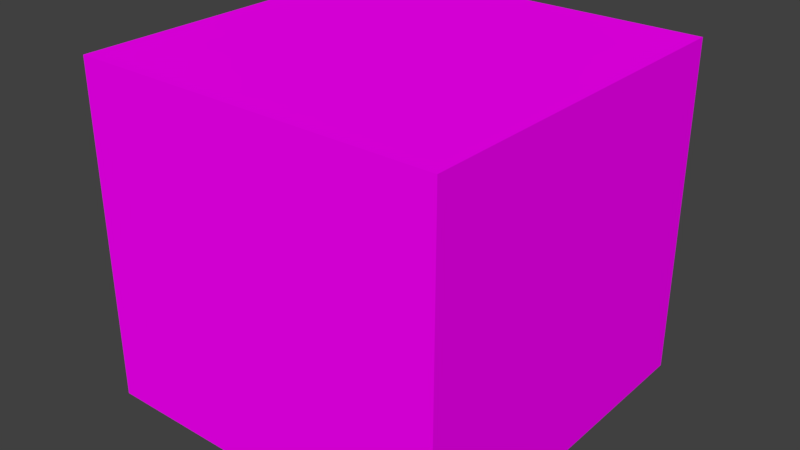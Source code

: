 # Source: box01.blend  (saved by Blender 2.79.0; exported with 4.5.12 LTS)
import bpy
from mathutils import Matrix  # noqa: F401  (used for matrix-valued properties, if any)

bpy.ops.wm.read_factory_settings(use_empty=True)
scene = bpy.context.scene
scene.name = 'Scene'

# ---- collections
col_collection_1 = bpy.data.collections.new('Collection 1'); scene.collection.children.link(col_collection_1)

# ---- images (referenced by path relative to the original .blend; pixels are not part of the script)
import os
ASSET_DIR = os.environ.get("B2B_ASSET_DIR", "")  # directory of the original .blend (textures are referenced by path, not embedded)
HERE = os.path.dirname(os.path.abspath(__file__))  # packed textures are extracted next to this script under _unpacked/

def load_image(name, relpath, width, height, colorspace="sRGB"):
    """Load a texture the original file referenced (path relative to the .blend, or extracted next to this script)."""
    p = next((c for c in (os.path.join(HERE, relpath), os.path.join(ASSET_DIR, relpath)) if relpath and os.path.exists(c)), "")
    if p:
        img = bpy.data.images.load(p, check_existing=True)
        img.name = name
    else:  # same state as the original file: an image datablock whose file is absent (Cycles renders it pink)
        img = bpy.data.images.new(name, width, height)
        img.source = "FILE"
        img.filepath = "//" + (relpath or name)
    img.colorspace_settings.name = colorspace
    return img
img_texturecolors_png = load_image('textureColors.png', 'textureColors.png', 1024, 1024, 'sRGB')

# ---- materials (node trees are filled in below, after node groups)
mat_material_002 = bpy.data.materials.new('Material.002')
mat_material_002.alpha_threshold = 0.0
mat_material_002.roughness = 0.5

# ---- material node trees
mat_material_002.use_nodes = True; mat_material_002.node_tree.nodes.clear()
_N = mat_material_002.node_tree.nodes; _L = mat_material_002.node_tree.links
n0 = _N.new('ShaderNodeOutputMaterial'); n0.name = 'Material Output'; n0.location = (300, 300)
n1 = _N.new('ShaderNodeBsdfDiffuse'); n1.name = 'Diffuse BSDF'; n1.location = (10, 300)
n2 = _N.new('ShaderNodeTexImage'); n2.name = 'Image Texture'; n2.location = (-180, 300)
n2.width = 140
n2.image = img_texturecolors_png
_L.new(n1.outputs[0], n0.inputs[0])
_L.new(n2.outputs[0], n1.inputs[0])
n0.is_active_output = True

# ---- world
world_world = bpy.data.worlds.new('World'); scene.world = world_world
world_world.color = (0.05088, 0.05088, 0.05088)
world_world.use_sun_shadow = False
world_world.sun_shadow_jitter_overblur = 0.0
world_world.cycles.sampling_method = 'MANUAL'

# ---- meshes
me_cube_002 = bpy.data.meshes.new('Cube.002')
me_cube_002.from_pydata([(-1.0, -1.0, 5.96e-07), (-1.0, -1.0, 1.43), (-0.4832, 1.0, 0.7468), (-0.4832, 1.0, 1.143), (1.0, -1.0, 5.96e-07), (1.0, -1.0, 1.43), (0.4832, 1.0, 0.7468), (0.4832, 1.0, 1.143), (-1.0, -1.0, 1.832), (-1.0, 1.0, 1.832), (1.0, 1.0, 1.832), (1.0, -1.0, 1.832), (-1.0, 1.0, 1.43), (-1.0, 1.0, 5.96e-07), (1.0, 1.0, 5.96e-07), (1.0, 1.0, 1.43)], [], [(0, 1, 12, 13), (2, 3, 7, 6), (14, 15, 5, 4), (4, 5, 1, 0), (13, 14, 4, 0), (15, 12, 9, 10), (10, 9, 8, 11), (5, 15, 10, 11), (12, 1, 8, 9), (1, 5, 11, 8), (3, 2, 13, 12), (2, 6, 14, 13), (7, 3, 12, 15), (6, 7, 15, 14)])
_uv = me_cube_002.uv_layers.new(name='UVMap')
_uv.uv.foreach_set('vector', [0.3779, 0.2636, 0.4134, 0.2636, 0.4134, 0.299, 0.3779, 0.299, 0.2562, 0.261, 0.266, 0.261, 0.266, 0.2781, 0.2562, 0.2781, 0.3779, 0.2636, 0.4134, 0.2636, 0.4134, 0.299, 0.3779, 0.299, 0.3779, 0.2636, 0.4134, 0.2636, 0.4134, 0.299, 0.3779, 0.299, 0.3779, 0.2636, 0.4134, 0.2636, 0.4134, 0.299, 0.3779, 0.299, 0.2993, 0.7151, 0.3348, 0.7151, 0.3348, 0.7506, 0.2993, 0.7506, 0.2993, 0.7151, 0.3348, 0.7151, 0.3348, 0.7506, 0.2993, 0.7506, 0.2993, 0.7151, 0.3348, 0.7151, 0.3348, 0.7506, 0.2993, 0.7506, 0.2993, 0.7151, 0.3348, 0.7151, 0.3348, 0.7506, 0.2993, 0.7506, 0.2993, 0.7151, 0.3348, 0.7151, 0.3348, 0.7506, 0.2993, 0.7506, 0.4006, 0.2727, 0.3908, 0.2727, 0.3779, 0.2636, 0.4134, 0.2636, 0.3908, 0.2727, 0.3908, 0.2899, 0.3779, 0.299, 0.3779, 0.2636, 0.4006, 0.2899, 0.4006, 0.2727, 0.4134, 0.2636, 0.4134, 0.299, 0.3908, 0.2899, 0.4006, 0.2899, 0.4134, 0.299, 0.3779, 0.299])
me_cube_002.materials.append(mat_material_002)
me_cube_002.use_remesh_preserve_volume = False
me_cube_002.use_remesh_preserve_attributes = False
me_cube_002.use_mirror_vertex_groups = False
me_cube_002.update()

# ---- objects
ob_cube = bpy.data.objects.new('Cube', me_cube_002)

# ---- transforms, parenting, visibility, modifiers, constraints
ob_cube.location = (0.0, 0.0, 0.0)
ob_cube.scale = (0.154, 0.154, 0.154)
ob_cube.lineart.crease_threshold = 0.0

# ---- collection membership
col_collection_1.objects.link(ob_cube)

# ---- scene / render settings (as saved in the file)
scene.frame_start = 1; scene.frame_end = 250; scene.frame_set(2)
scene.render.engine = 'CYCLES'
scene.render.resolution_percentage = 50
scene.render.dither_intensity = 0.0
scene.cycles.use_denoising = False
scene.cycles.samples = 128
scene.cycles.sampling_pattern = 'TABULATED_SOBOL'
scene.cycles.use_adaptive_sampling = False
scene.cycles.use_light_tree = False
scene.cycles.blur_glossy = 0.0
scene.cycles.sample_clamp_indirect = 0.0
scene.view_settings.view_transform = 'Standard'
bpy.context.view_layer.update()

# ---- added for rendering (the .blend has no active camera and no usable light): camera, sun
cam_auto = bpy.data.cameras.new('AutoCamera')
cam_auto.lens = 50.0
cam_auto.sensor_width = 36.0
cam_auto.clip_end = 1000.0
ob_auto_camera = bpy.data.objects.new('AutoCamera', cam_auto)
scene.collection.objects.link(ob_auto_camera)
ob_auto_camera.location = (0.480007, -0.576009, 0.52501)
ob_auto_camera.rotation_euler = (1.09748, -7.21219e-08, 0.694738)
scene.camera = ob_auto_camera
light_auto_sun = bpy.data.lights.new('AutoSun', 'SUN')
light_auto_sun.energy = 3.0
light_auto_sun.angle = 0.0523599
ob_auto_sun = bpy.data.objects.new('AutoSun', light_auto_sun)
scene.collection.objects.link(ob_auto_sun)
ob_auto_sun.rotation_euler = (0.872665, 0.174533, 0.523599)
bpy.context.view_layer.update()
